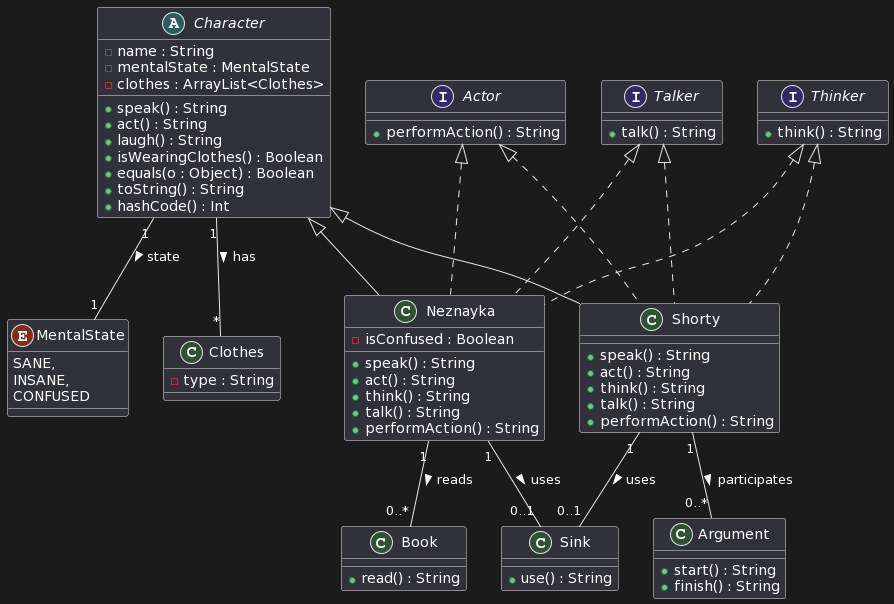

The diagram above was rendered by PlantUML. Its source (embedded in the PNG):
@startuml
' Перечисляемые типы

enum MentalState {
    SANE,
    INSANE,
    CONFUSED
}

' Класс для одежды
class Clothes {
    - type : String
}

' Абстрактный класс Character
abstract class Character {
    - name : String
    - mentalState : MentalState
    - clothes : ArrayList<Clothes>
    + speak() : String
    + act() : String
    + laugh() : String
    + isWearingClothes() : Boolean
    + equals(o : Object) : Boolean
    + toString() : String
    + hashCode() : Int
}

' Интерфейсы
interface Thinker {
    + think() : String
}

interface Talker {
    + talk() : String
}

interface Actor {
    + performAction() : String
}

' Конкретные классы
class Neznayka extends Character implements Thinker, Talker, Actor {
    - isConfused : Boolean
    + speak() : String
    + act() : String
    + think() : String
    + talk() : String
    + performAction() : String
}

class Shorty extends Character implements Thinker, Talker, Actor {
    + speak() : String
    + act() : String
    + think() : String
    + talk() : String
    + performAction() : String
}

class Argument {
    + start() : String
    + finish() : String
}

class Sink {
    + use() : String
}

class Book {
    + read() : String
}

' Ассоциации
Neznayka "1" -- "0..*" Book : reads >
Neznayka "1" -- "0..1" Sink : uses >
Shorty "1" -- "0..*" Argument : participates >
Shorty "1" -- "0..1" Sink : uses >
Character "1" -- "*" Clothes : has >
Character "1" -- "1" MentalState : state >
@enduml